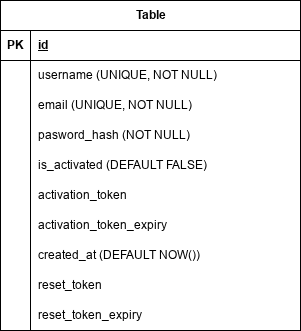

The diagram above was exported from draw.io. Its source (the exported page's mxGraphModel, read from the mxfile embedded in the PNG):
<mxGraphModel dx="1426" dy="764" grid="1" gridSize="10" guides="1" tooltips="1" connect="1" arrows="1" fold="1" page="1" pageScale="1" pageWidth="850" pageHeight="1100" math="0" shadow="0">
  <root>
    <mxCell id="0" />
    <mxCell id="1" parent="0" />
    <mxCell id="KRwlWFrmlnurcPZaGJX1-1" parent="1" style="shape=table;startSize=30;container=1;collapsible=1;childLayout=tableLayout;fixedRows=1;rowLines=0;fontStyle=1;align=center;resizeLast=1;html=1;" value="Table" vertex="1">
      <mxGeometry height="330" width="300" x="275" y="220" as="geometry" />
    </mxCell>
    <mxCell id="KRwlWFrmlnurcPZaGJX1-2" parent="KRwlWFrmlnurcPZaGJX1-1" style="shape=tableRow;horizontal=0;startSize=0;swimlaneHead=0;swimlaneBody=0;fillColor=none;collapsible=0;dropTarget=0;points=[[0,0.5],[1,0.5]];portConstraint=eastwest;top=0;left=0;right=0;bottom=1;" value="" vertex="1">
      <mxGeometry height="30" width="300" y="30" as="geometry" />
    </mxCell>
    <mxCell id="KRwlWFrmlnurcPZaGJX1-3" parent="KRwlWFrmlnurcPZaGJX1-2" style="shape=partialRectangle;connectable=0;fillColor=none;top=0;left=0;bottom=0;right=0;fontStyle=1;overflow=hidden;whiteSpace=wrap;html=1;" value="PK" vertex="1">
      <mxGeometry height="30" width="30" as="geometry">
        <mxRectangle height="30" width="30" as="alternateBounds" />
      </mxGeometry>
    </mxCell>
    <mxCell id="KRwlWFrmlnurcPZaGJX1-4" parent="KRwlWFrmlnurcPZaGJX1-2" style="shape=partialRectangle;connectable=0;fillColor=none;top=0;left=0;bottom=0;right=0;align=left;spacingLeft=6;fontStyle=5;overflow=hidden;whiteSpace=wrap;html=1;" value="id" vertex="1">
      <mxGeometry height="30" width="270" x="30" as="geometry">
        <mxRectangle height="30" width="270" as="alternateBounds" />
      </mxGeometry>
    </mxCell>
    <mxCell id="KRwlWFrmlnurcPZaGJX1-5" parent="KRwlWFrmlnurcPZaGJX1-1" style="shape=tableRow;horizontal=0;startSize=0;swimlaneHead=0;swimlaneBody=0;fillColor=none;collapsible=0;dropTarget=0;points=[[0,0.5],[1,0.5]];portConstraint=eastwest;top=0;left=0;right=0;bottom=0;" value="" vertex="1">
      <mxGeometry height="30" width="300" y="60" as="geometry" />
    </mxCell>
    <mxCell id="KRwlWFrmlnurcPZaGJX1-6" parent="KRwlWFrmlnurcPZaGJX1-5" style="shape=partialRectangle;connectable=0;fillColor=none;top=0;left=0;bottom=0;right=0;editable=1;overflow=hidden;whiteSpace=wrap;html=1;" value="" vertex="1">
      <mxGeometry height="30" width="30" as="geometry">
        <mxRectangle height="30" width="30" as="alternateBounds" />
      </mxGeometry>
    </mxCell>
    <mxCell id="KRwlWFrmlnurcPZaGJX1-7" parent="KRwlWFrmlnurcPZaGJX1-5" style="shape=partialRectangle;connectable=0;fillColor=none;top=0;left=0;bottom=0;right=0;align=left;spacingLeft=6;overflow=hidden;whiteSpace=wrap;html=1;" value="username (UNIQUE, NOT NULL)" vertex="1">
      <mxGeometry height="30" width="270" x="30" as="geometry">
        <mxRectangle height="30" width="270" as="alternateBounds" />
      </mxGeometry>
    </mxCell>
    <mxCell id="KRwlWFrmlnurcPZaGJX1-8" parent="KRwlWFrmlnurcPZaGJX1-1" style="shape=tableRow;horizontal=0;startSize=0;swimlaneHead=0;swimlaneBody=0;fillColor=none;collapsible=0;dropTarget=0;points=[[0,0.5],[1,0.5]];portConstraint=eastwest;top=0;left=0;right=0;bottom=0;" value="" vertex="1">
      <mxGeometry height="30" width="300" y="90" as="geometry" />
    </mxCell>
    <mxCell id="KRwlWFrmlnurcPZaGJX1-9" parent="KRwlWFrmlnurcPZaGJX1-8" style="shape=partialRectangle;connectable=0;fillColor=none;top=0;left=0;bottom=0;right=0;editable=1;overflow=hidden;whiteSpace=wrap;html=1;" value="" vertex="1">
      <mxGeometry height="30" width="30" as="geometry">
        <mxRectangle height="30" width="30" as="alternateBounds" />
      </mxGeometry>
    </mxCell>
    <mxCell id="KRwlWFrmlnurcPZaGJX1-10" parent="KRwlWFrmlnurcPZaGJX1-8" style="shape=partialRectangle;connectable=0;fillColor=none;top=0;left=0;bottom=0;right=0;align=left;spacingLeft=6;overflow=hidden;whiteSpace=wrap;html=1;" value="email (UNIQUE, NOT NULL)" vertex="1">
      <mxGeometry height="30" width="270" x="30" as="geometry">
        <mxRectangle height="30" width="270" as="alternateBounds" />
      </mxGeometry>
    </mxCell>
    <mxCell id="KRwlWFrmlnurcPZaGJX1-11" parent="KRwlWFrmlnurcPZaGJX1-1" style="shape=tableRow;horizontal=0;startSize=0;swimlaneHead=0;swimlaneBody=0;fillColor=none;collapsible=0;dropTarget=0;points=[[0,0.5],[1,0.5]];portConstraint=eastwest;top=0;left=0;right=0;bottom=0;" value="" vertex="1">
      <mxGeometry height="30" width="300" y="120" as="geometry" />
    </mxCell>
    <mxCell id="KRwlWFrmlnurcPZaGJX1-12" parent="KRwlWFrmlnurcPZaGJX1-11" style="shape=partialRectangle;connectable=0;fillColor=none;top=0;left=0;bottom=0;right=0;editable=1;overflow=hidden;whiteSpace=wrap;html=1;" value="" vertex="1">
      <mxGeometry height="30" width="30" as="geometry">
        <mxRectangle height="30" width="30" as="alternateBounds" />
      </mxGeometry>
    </mxCell>
    <mxCell id="KRwlWFrmlnurcPZaGJX1-13" parent="KRwlWFrmlnurcPZaGJX1-11" style="shape=partialRectangle;connectable=0;fillColor=none;top=0;left=0;bottom=0;right=0;align=left;spacingLeft=6;overflow=hidden;whiteSpace=wrap;html=1;" value="pasword_hash (NOT NULL)" vertex="1">
      <mxGeometry height="30" width="270" x="30" as="geometry">
        <mxRectangle height="30" width="270" as="alternateBounds" />
      </mxGeometry>
    </mxCell>
    <mxCell id="KRwlWFrmlnurcPZaGJX1-37" parent="KRwlWFrmlnurcPZaGJX1-1" style="shape=tableRow;horizontal=0;startSize=0;swimlaneHead=0;swimlaneBody=0;fillColor=none;collapsible=0;dropTarget=0;points=[[0,0.5],[1,0.5]];portConstraint=eastwest;top=0;left=0;right=0;bottom=0;" value="" vertex="1">
      <mxGeometry height="30" width="300" y="150" as="geometry" />
    </mxCell>
    <mxCell id="KRwlWFrmlnurcPZaGJX1-38" parent="KRwlWFrmlnurcPZaGJX1-37" style="shape=partialRectangle;connectable=0;fillColor=none;top=0;left=0;bottom=0;right=0;editable=1;overflow=hidden;whiteSpace=wrap;html=1;" value="" vertex="1">
      <mxGeometry height="30" width="30" as="geometry">
        <mxRectangle height="30" width="30" as="alternateBounds" />
      </mxGeometry>
    </mxCell>
    <mxCell id="KRwlWFrmlnurcPZaGJX1-39" parent="KRwlWFrmlnurcPZaGJX1-37" style="shape=partialRectangle;connectable=0;fillColor=none;top=0;left=0;bottom=0;right=0;align=left;spacingLeft=6;overflow=hidden;whiteSpace=wrap;html=1;" value="is_activated (DEFAULT FALSE)" vertex="1">
      <mxGeometry height="30" width="270" x="30" as="geometry">
        <mxRectangle height="30" width="270" as="alternateBounds" />
      </mxGeometry>
    </mxCell>
    <mxCell id="KRwlWFrmlnurcPZaGJX1-40" parent="KRwlWFrmlnurcPZaGJX1-1" style="shape=tableRow;horizontal=0;startSize=0;swimlaneHead=0;swimlaneBody=0;fillColor=none;collapsible=0;dropTarget=0;points=[[0,0.5],[1,0.5]];portConstraint=eastwest;top=0;left=0;right=0;bottom=0;" value="" vertex="1">
      <mxGeometry height="30" width="300" y="180" as="geometry" />
    </mxCell>
    <mxCell id="KRwlWFrmlnurcPZaGJX1-41" parent="KRwlWFrmlnurcPZaGJX1-40" style="shape=partialRectangle;connectable=0;fillColor=none;top=0;left=0;bottom=0;right=0;editable=1;overflow=hidden;whiteSpace=wrap;html=1;" value="" vertex="1">
      <mxGeometry height="30" width="30" as="geometry">
        <mxRectangle height="30" width="30" as="alternateBounds" />
      </mxGeometry>
    </mxCell>
    <mxCell id="KRwlWFrmlnurcPZaGJX1-42" parent="KRwlWFrmlnurcPZaGJX1-40" style="shape=partialRectangle;connectable=0;fillColor=none;top=0;left=0;bottom=0;right=0;align=left;spacingLeft=6;overflow=hidden;whiteSpace=wrap;html=1;" value="activation_token" vertex="1">
      <mxGeometry height="30" width="270" x="30" as="geometry">
        <mxRectangle height="30" width="270" as="alternateBounds" />
      </mxGeometry>
    </mxCell>
    <mxCell id="KRwlWFrmlnurcPZaGJX1-43" parent="KRwlWFrmlnurcPZaGJX1-1" style="shape=tableRow;horizontal=0;startSize=0;swimlaneHead=0;swimlaneBody=0;fillColor=none;collapsible=0;dropTarget=0;points=[[0,0.5],[1,0.5]];portConstraint=eastwest;top=0;left=0;right=0;bottom=0;" value="" vertex="1">
      <mxGeometry height="30" width="300" y="210" as="geometry" />
    </mxCell>
    <mxCell id="KRwlWFrmlnurcPZaGJX1-44" parent="KRwlWFrmlnurcPZaGJX1-43" style="shape=partialRectangle;connectable=0;fillColor=none;top=0;left=0;bottom=0;right=0;editable=1;overflow=hidden;whiteSpace=wrap;html=1;" value="" vertex="1">
      <mxGeometry height="30" width="30" as="geometry">
        <mxRectangle height="30" width="30" as="alternateBounds" />
      </mxGeometry>
    </mxCell>
    <mxCell id="KRwlWFrmlnurcPZaGJX1-45" parent="KRwlWFrmlnurcPZaGJX1-43" style="shape=partialRectangle;connectable=0;fillColor=none;top=0;left=0;bottom=0;right=0;align=left;spacingLeft=6;overflow=hidden;whiteSpace=wrap;html=1;" value="activation_token_expiry" vertex="1">
      <mxGeometry height="30" width="270" x="30" as="geometry">
        <mxRectangle height="30" width="270" as="alternateBounds" />
      </mxGeometry>
    </mxCell>
    <mxCell id="KRwlWFrmlnurcPZaGJX1-46" parent="KRwlWFrmlnurcPZaGJX1-1" style="shape=tableRow;horizontal=0;startSize=0;swimlaneHead=0;swimlaneBody=0;fillColor=none;collapsible=0;dropTarget=0;points=[[0,0.5],[1,0.5]];portConstraint=eastwest;top=0;left=0;right=0;bottom=0;" value="" vertex="1">
      <mxGeometry height="30" width="300" y="240" as="geometry" />
    </mxCell>
    <mxCell id="KRwlWFrmlnurcPZaGJX1-47" parent="KRwlWFrmlnurcPZaGJX1-46" style="shape=partialRectangle;connectable=0;fillColor=none;top=0;left=0;bottom=0;right=0;editable=1;overflow=hidden;whiteSpace=wrap;html=1;" value="" vertex="1">
      <mxGeometry height="30" width="30" as="geometry">
        <mxRectangle height="30" width="30" as="alternateBounds" />
      </mxGeometry>
    </mxCell>
    <mxCell id="KRwlWFrmlnurcPZaGJX1-48" parent="KRwlWFrmlnurcPZaGJX1-46" style="shape=partialRectangle;connectable=0;fillColor=none;top=0;left=0;bottom=0;right=0;align=left;spacingLeft=6;overflow=hidden;whiteSpace=wrap;html=1;" value="created_at (DEFAULT NOW())" vertex="1">
      <mxGeometry height="30" width="270" x="30" as="geometry">
        <mxRectangle height="30" width="270" as="alternateBounds" />
      </mxGeometry>
    </mxCell>
    <mxCell id="jRCs_pcOJ66Fy6xibcan-2" parent="1" style="shape=partialRectangle;connectable=0;fillColor=none;top=0;left=1;bottom=0;right=0;align=left;spacingLeft=6;overflow=hidden;whiteSpace=wrap;html=1;perimeterSpacing=0;" value="reset_token" vertex="1">
      <mxGeometry height="30" width="270" x="305" y="490" as="geometry">
        <mxRectangle height="30" width="270" as="alternateBounds" />
      </mxGeometry>
    </mxCell>
    <mxCell id="jRCs_pcOJ66Fy6xibcan-3" parent="1" style="shape=partialRectangle;connectable=0;fillColor=none;top=0;left=1;bottom=0;right=0;align=left;spacingLeft=6;overflow=hidden;whiteSpace=wrap;html=1;" value="reset_token_expiry" vertex="1">
      <mxGeometry height="30" width="270" x="305" y="520" as="geometry">
        <mxRectangle height="30" width="270" as="alternateBounds" />
      </mxGeometry>
    </mxCell>
  </root>
</mxGraphModel>